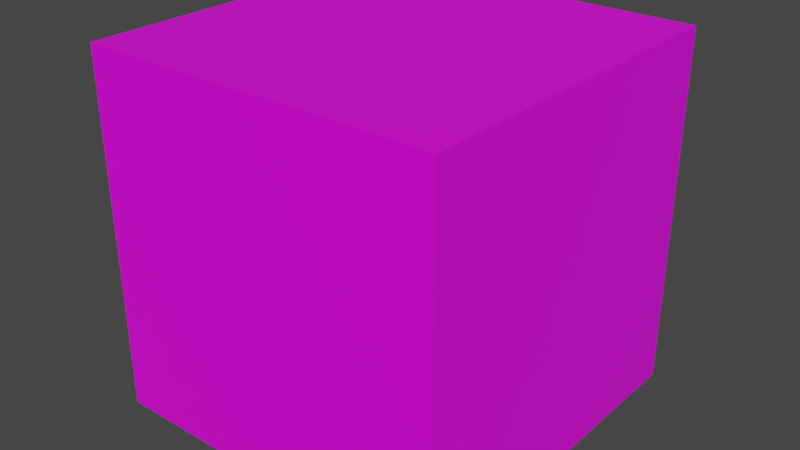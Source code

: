 # Source: dirt.blend  (saved by Blender 3.1.7; exported with 4.5.12 LTS)
import bpy
from mathutils import Matrix  # noqa: F401  (used for matrix-valued properties, if any)

bpy.ops.wm.read_factory_settings(use_empty=True)
scene = bpy.context.scene
scene.name = 'Scene'

# ---- collections
col_collection = bpy.data.collections.new('Collection'); scene.collection.children.link(col_collection)

# ---- images (referenced by path relative to the original .blend; pixels are not part of the script)
import os
ASSET_DIR = os.environ.get("B2B_ASSET_DIR", "")  # directory of the original .blend (textures are referenced by path, not embedded)
HERE = os.path.dirname(os.path.abspath(__file__))  # packed textures are extracted next to this script under _unpacked/

def load_image(name, relpath, width, height, colorspace="sRGB"):
    """Load a texture the original file referenced (path relative to the .blend, or extracted next to this script)."""
    p = next((c for c in (os.path.join(HERE, relpath), os.path.join(ASSET_DIR, relpath)) if relpath and os.path.exists(c)), "")
    if p:
        img = bpy.data.images.load(p, check_existing=True)
        img.name = name
    else:  # same state as the original file: an image datablock whose file is absent (Cycles renders it pink)
        img = bpy.data.images.new(name, width, height)
        img.source = "FILE"
        img.filepath = "//" + (relpath or name)
    img.colorspace_settings.name = colorspace
    return img
img_ground_png = load_image('ground.png', 'ground.png', 1024, 1024, 'sRGB')

# ---- materials (node trees are filled in below, after node groups)
mat_material = bpy.data.materials.new('Material')
mat_material.alpha_threshold = 0.0
mat_material.use_transparent_shadow = False
mat_material.line_color = (0.0, 0.0, 0.0, 1.0)

# ---- material node trees
mat_material.use_nodes = True; mat_material.node_tree.nodes.clear()
_N = mat_material.node_tree.nodes; _L = mat_material.node_tree.links
n0 = _N.new('ShaderNodeOutputMaterial'); n0.name = 'Material Output'; n0.location = (300, 300)
n1 = _N.new('ShaderNodeBsdfPrincipled'); n1.name = 'Principled BSDF'; n1.location = (10, 300)
n1.distribution = 'GGX'
n1.subsurface_method = 'RANDOM_WALK_SKIN'
n1.inputs[2].default_value = 0.4
n1.inputs[3].default_value = 1.45
n1.inputs[27].default_value = (0.0, 0.0, 0.0, 1.0)
n1.inputs[28].default_value = 1.0
n2 = _N.new('ShaderNodeTexImage'); n2.name = 'Image Texture'; n2.location = (-280, 280)
n2.image = img_ground_png
_L.new(n1.outputs[0], n0.inputs[0])
_L.new(n2.outputs[0], n1.inputs[0])
n0.is_active_output = True

# ---- world
world_world = bpy.data.worlds.new('World'); scene.world = world_world
world_world.use_nodes = True; world_world.node_tree.nodes.clear()
_N = world_world.node_tree.nodes; _L = world_world.node_tree.links
n0 = _N.new('ShaderNodeOutputWorld'); n0.name = 'World Output'; n0.location = (300, 300)
n1 = _N.new('ShaderNodeBackground'); n1.name = 'Background'; n1.location = (10, 300)
n1.inputs[0].default_value = (0.05088, 0.05088, 0.05088, 1.0)
_L.new(n1.outputs[0], n0.inputs[0])
n0.is_active_output = True
world_world.color = (0.05088, 0.05088, 0.05088)
world_world.use_sun_shadow = False
world_world.sun_shadow_jitter_overblur = 0.0

# ---- meshes
me_cube = bpy.data.meshes.new('Cube')
me_cube.from_pydata([(1.0, 1.0, 1.0), (1.0, 1.0, -1.0), (1.0, -1.0, 1.0), (1.0, -1.0, -1.0), (-1.0, 1.0, 1.0), (-1.0, 1.0, -1.0), (-1.0, -1.0, 1.0), (-1.0, -1.0, -1.0)], [], [(0, 4, 6, 2), (3, 2, 6, 7), (7, 6, 4, 5), (5, 1, 3, 7), (1, 0, 2, 3), (5, 4, 0, 1)])
_uv = me_cube.uv_layers.new(name='UVMap')
_uv.uv.foreach_set('vector', [0.625, 0.5, 0.875, 0.5, 0.875, 0.75, 0.625, 0.75, 0.375, 0.75, 0.625, 0.75, 0.625, 1.0, 0.375, 1.0, 0.375, 0.0, 0.625, 0.0, 0.625, 0.25, 0.375, 0.25, 0.125, 0.5, 0.375, 0.5, 0.375, 0.75, 0.125, 0.75, 0.375, 0.5, 0.625, 0.5, 0.625, 0.75, 0.375, 0.75, 0.375, 0.25, 0.625, 0.25, 0.625, 0.5, 0.375, 0.5])
me_cube.materials.append(mat_material)
me_cube.use_remesh_preserve_volume = False
me_cube.use_remesh_preserve_attributes = False
me_cube.use_mirror_vertex_groups = False
me_cube.update()

# ---- objects
ob_cube = bpy.data.objects.new('Cube', me_cube)

# ---- transforms, parenting, visibility, modifiers, constraints
ob_cube.location = (0.0, 0.0, 0.0)
ob_cube.lock_rotations_4d = False
ob_cube.empty_display_type = 'ARROWS'
ob_cube.lineart.crease_threshold = 0.0

# ---- collection membership
col_collection.objects.link(ob_cube)

# ---- scene / render settings (as saved in the file)
scene.frame_start = 1; scene.frame_end = 250; scene.frame_set(1)
scene.render.engine = 'BLENDER_EEVEE_NEXT'
scene.cycles.sampling_pattern = 'TABULATED_SOBOL'
scene.cycles.use_light_tree = False
scene.view_settings.view_transform = 'Filmic'
bpy.context.view_layer.update()

# ---- added for rendering (the .blend has no active camera and no usable light): camera, sun
cam_auto = bpy.data.cameras.new('AutoCamera')
cam_auto.lens = 50.0
cam_auto.sensor_width = 36.0
cam_auto.clip_end = 1000.0
ob_auto_camera = bpy.data.objects.new('AutoCamera', cam_auto)
scene.collection.objects.link(ob_auto_camera)
ob_auto_camera.location = (3.20507, -3.84609, 2.56406)
ob_auto_camera.rotation_euler = (1.09748, -7.21219e-08, 0.694738)
scene.camera = ob_auto_camera
light_auto_sun = bpy.data.lights.new('AutoSun', 'SUN')
light_auto_sun.energy = 3.0
light_auto_sun.angle = 0.0523599
ob_auto_sun = bpy.data.objects.new('AutoSun', light_auto_sun)
scene.collection.objects.link(ob_auto_sun)
ob_auto_sun.rotation_euler = (0.872665, 0.174533, 0.523599)
bpy.context.view_layer.update()
